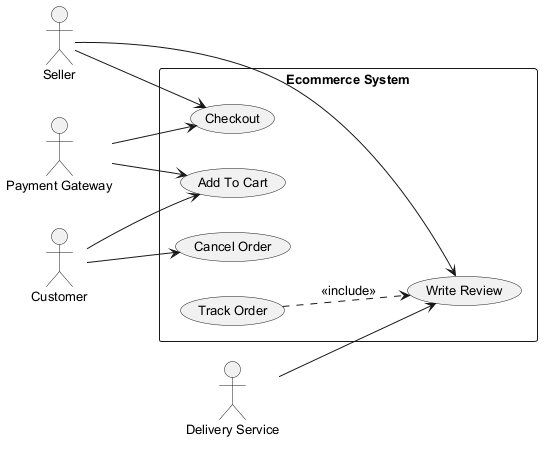

The diagram above was rendered by PlantUML. Its source (embedded in the PNG):
@startuml
skinparam monochrome true
skinparam defaultFontSize 13
left to right direction
actor "Seller" as Seller
actor "Delivery Service" as DeliveryService
actor "Customer" as Customer
actor "Payment Gateway" as PaymentGateway
rectangle "Ecommerce System" {
  usecase "Cancel Order" as UC_CancelOrder
  usecase "Add To Cart" as UC_AddToCart
  usecase "Checkout" as UC_Checkout
  usecase "Track Order" as UC_TrackOrder
  usecase "Write Review" as UC_WriteReview
}
Seller --> UC_Checkout
Seller --> UC_WriteReview
DeliveryService --> UC_WriteReview
Customer --> UC_AddToCart
Customer --> UC_CancelOrder
PaymentGateway --> UC_Checkout
PaymentGateway --> UC_AddToCart
UC_TrackOrder ..> UC_WriteReview : <<include>>
@enduml